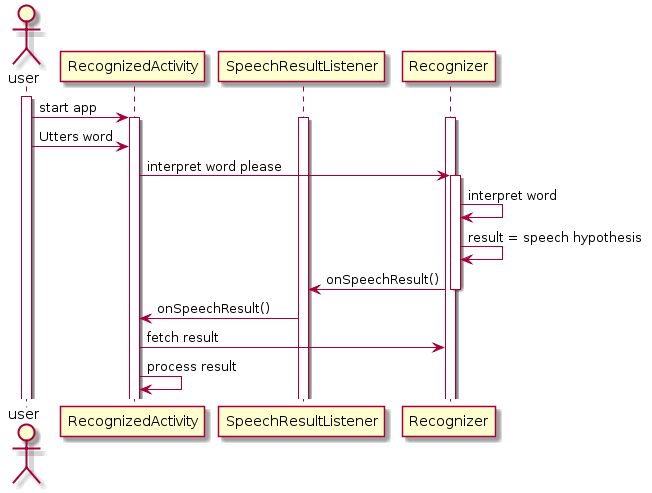

The diagram above was rendered by PlantUML. Its source (embedded in the PNG):
@startuml
actor user as user
participant RecognizedActivity as ra
participant SpeechResultListener as listener
participant Recognizer as rec

activate user

user -> ra : start app
activate ra
activate listener
activate rec

user -> ra : Utters word
ra -> rec : interpret word please
activate rec
rec -> rec : interpret word
rec -> rec : result = speech hypothesis
rec -> listener : onSpeechResult()
deactivate rec
listener -> ra : onSpeechResult()
ra -> rec : fetch result
ra -> ra : process result
@enduml